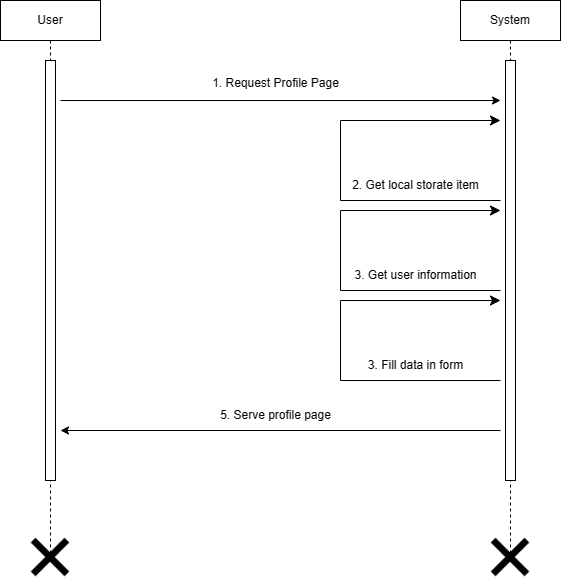

The diagram above was exported from draw.io. Its source (the exported page's mxGraphModel, read from the mxfile embedded in the PNG):
<mxGraphModel dx="1528" dy="882" grid="1" gridSize="10" guides="1" tooltips="1" connect="1" arrows="1" fold="1" page="1" pageScale="1" pageWidth="850" pageHeight="1100" math="0" shadow="0">
  <root>
    <mxCell id="0" />
    <mxCell id="1" parent="0" />
    <mxCell id="MdbTysl1oGW9tIW2LBTD-1" value="User" style="shape=umlLifeline;perimeter=lifelinePerimeter;whiteSpace=wrap;html=1;container=1;dropTarget=0;collapsible=0;recursiveResize=0;outlineConnect=0;portConstraint=eastwest;newEdgeStyle={&quot;edgeStyle&quot;:&quot;elbowEdgeStyle&quot;,&quot;elbow&quot;:&quot;vertical&quot;,&quot;curved&quot;:0,&quot;rounded&quot;:0};" vertex="1" parent="1">
      <mxGeometry x="160" y="40" width="100" height="560" as="geometry" />
    </mxCell>
    <mxCell id="MdbTysl1oGW9tIW2LBTD-3" value="" style="html=1;points=[];perimeter=orthogonalPerimeter;outlineConnect=0;targetShapes=umlLifeline;portConstraint=eastwest;newEdgeStyle={&quot;edgeStyle&quot;:&quot;elbowEdgeStyle&quot;,&quot;elbow&quot;:&quot;vertical&quot;,&quot;curved&quot;:0,&quot;rounded&quot;:0};" vertex="1" parent="MdbTysl1oGW9tIW2LBTD-1">
      <mxGeometry x="45" y="60" width="10" height="420" as="geometry" />
    </mxCell>
    <mxCell id="MdbTysl1oGW9tIW2LBTD-2" value="System" style="shape=umlLifeline;perimeter=lifelinePerimeter;whiteSpace=wrap;html=1;container=1;dropTarget=0;collapsible=0;recursiveResize=0;outlineConnect=0;portConstraint=eastwest;newEdgeStyle={&quot;edgeStyle&quot;:&quot;elbowEdgeStyle&quot;,&quot;elbow&quot;:&quot;vertical&quot;,&quot;curved&quot;:0,&quot;rounded&quot;:0};" vertex="1" parent="1">
      <mxGeometry x="620" y="40" width="100" height="560" as="geometry" />
    </mxCell>
    <mxCell id="MdbTysl1oGW9tIW2LBTD-4" value="" style="html=1;points=[];perimeter=orthogonalPerimeter;outlineConnect=0;targetShapes=umlLifeline;portConstraint=eastwest;newEdgeStyle={&quot;edgeStyle&quot;:&quot;elbowEdgeStyle&quot;,&quot;elbow&quot;:&quot;vertical&quot;,&quot;curved&quot;:0,&quot;rounded&quot;:0};" vertex="1" parent="MdbTysl1oGW9tIW2LBTD-2">
      <mxGeometry x="45" y="60" width="10" height="420" as="geometry" />
    </mxCell>
    <mxCell id="MdbTysl1oGW9tIW2LBTD-8" value="" style="endArrow=classic;html=1;rounded=0;" edge="1" parent="1">
      <mxGeometry width="50" height="50" relative="1" as="geometry">
        <mxPoint x="220" y="140" as="sourcePoint" />
        <mxPoint x="660" y="140" as="targetPoint" />
      </mxGeometry>
    </mxCell>
    <mxCell id="MdbTysl1oGW9tIW2LBTD-9" value="1. Request Profile Page" style="text;html=1;align=center;verticalAlign=middle;resizable=0;points=[];autosize=1;strokeColor=none;fillColor=none;" vertex="1" parent="1">
      <mxGeometry x="360" y="108" width="150" height="30" as="geometry" />
    </mxCell>
    <mxCell id="MdbTysl1oGW9tIW2LBTD-12" value="" style="edgeStyle=elbowEdgeStyle;elbow=horizontal;endArrow=classic;html=1;curved=0;rounded=0;endSize=8;startSize=8;" edge="1" parent="1">
      <mxGeometry width="50" height="50" relative="1" as="geometry">
        <mxPoint x="660" y="240" as="sourcePoint" />
        <mxPoint x="660" y="160" as="targetPoint" />
        <Array as="points">
          <mxPoint x="500" y="180" />
        </Array>
      </mxGeometry>
    </mxCell>
    <mxCell id="MdbTysl1oGW9tIW2LBTD-13" value="2. Get local storate item" style="text;html=1;align=center;verticalAlign=middle;resizable=0;points=[];autosize=1;strokeColor=none;fillColor=none;" vertex="1" parent="1">
      <mxGeometry x="500" y="210" width="150" height="30" as="geometry" />
    </mxCell>
    <mxCell id="MdbTysl1oGW9tIW2LBTD-14" value="" style="edgeStyle=elbowEdgeStyle;elbow=horizontal;endArrow=classic;html=1;curved=0;rounded=0;endSize=8;startSize=8;" edge="1" parent="1">
      <mxGeometry width="50" height="50" relative="1" as="geometry">
        <mxPoint x="660" y="330" as="sourcePoint" />
        <mxPoint x="660" y="250" as="targetPoint" />
        <Array as="points">
          <mxPoint x="500" y="270" />
        </Array>
      </mxGeometry>
    </mxCell>
    <mxCell id="MdbTysl1oGW9tIW2LBTD-15" value="3. Get user information" style="text;html=1;align=center;verticalAlign=middle;resizable=0;points=[];autosize=1;strokeColor=none;fillColor=none;" vertex="1" parent="1">
      <mxGeometry x="500" y="300" width="150" height="30" as="geometry" />
    </mxCell>
    <mxCell id="MdbTysl1oGW9tIW2LBTD-18" value="" style="endArrow=classic;html=1;rounded=0;" edge="1" parent="1">
      <mxGeometry width="50" height="50" relative="1" as="geometry">
        <mxPoint x="660" y="470" as="sourcePoint" />
        <mxPoint x="220" y="470" as="targetPoint" />
      </mxGeometry>
    </mxCell>
    <mxCell id="MdbTysl1oGW9tIW2LBTD-19" value="5. Serve profile page" style="text;html=1;align=center;verticalAlign=middle;resizable=0;points=[];autosize=1;strokeColor=none;fillColor=none;" vertex="1" parent="1">
      <mxGeometry x="370" y="440" width="130" height="30" as="geometry" />
    </mxCell>
    <mxCell id="MdbTysl1oGW9tIW2LBTD-20" value="" style="edgeStyle=elbowEdgeStyle;elbow=horizontal;endArrow=classic;html=1;curved=0;rounded=0;endSize=8;startSize=8;" edge="1" parent="1">
      <mxGeometry width="50" height="50" relative="1" as="geometry">
        <mxPoint x="660" y="420" as="sourcePoint" />
        <mxPoint x="660" y="340" as="targetPoint" />
        <Array as="points">
          <mxPoint x="500" y="360" />
        </Array>
      </mxGeometry>
    </mxCell>
    <mxCell id="MdbTysl1oGW9tIW2LBTD-21" value="3. Fill data in form" style="text;html=1;align=center;verticalAlign=middle;resizable=0;points=[];autosize=1;strokeColor=none;fillColor=none;" vertex="1" parent="1">
      <mxGeometry x="515" y="390" width="120" height="30" as="geometry" />
    </mxCell>
    <mxCell id="MdbTysl1oGW9tIW2LBTD-22" value="" style="shape=image;html=1;verticalAlign=top;verticalLabelPosition=bottom;labelBackgroundColor=#ffffff;imageAspect=0;aspect=fixed;image=https://cdn0.iconfinder.com/data/icons/evericons-16px/16/x-128.png" vertex="1" parent="1">
      <mxGeometry x="183" y="570" width="54" height="54" as="geometry" />
    </mxCell>
    <mxCell id="MdbTysl1oGW9tIW2LBTD-23" value="" style="shape=image;html=1;verticalAlign=top;verticalLabelPosition=bottom;labelBackgroundColor=#ffffff;imageAspect=0;aspect=fixed;image=https://cdn0.iconfinder.com/data/icons/evericons-16px/16/x-128.png" vertex="1" parent="1">
      <mxGeometry x="643" y="570" width="54" height="54" as="geometry" />
    </mxCell>
  </root>
</mxGraphModel>